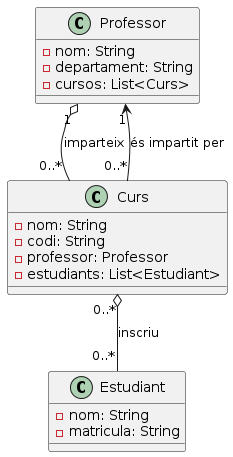

The diagram above was rendered by PlantUML. Its source (embedded in the PNG):
@startuml
class Professor {
  - nom: String
  - departament: String
  - cursos: List<Curs>
}

class Curs {
  - nom: String
  - codi: String
  - professor: Professor
  - estudiants: List<Estudiant>
}

class Estudiant {
  - nom: String
  - matricula: String
}

Professor "1" o-- "0..*" Curs : imparteix
Curs "0..*" --> "1" Professor : és impartit per
Curs "0..*" o-- "0..*" Estudiant : inscriu
@enduml